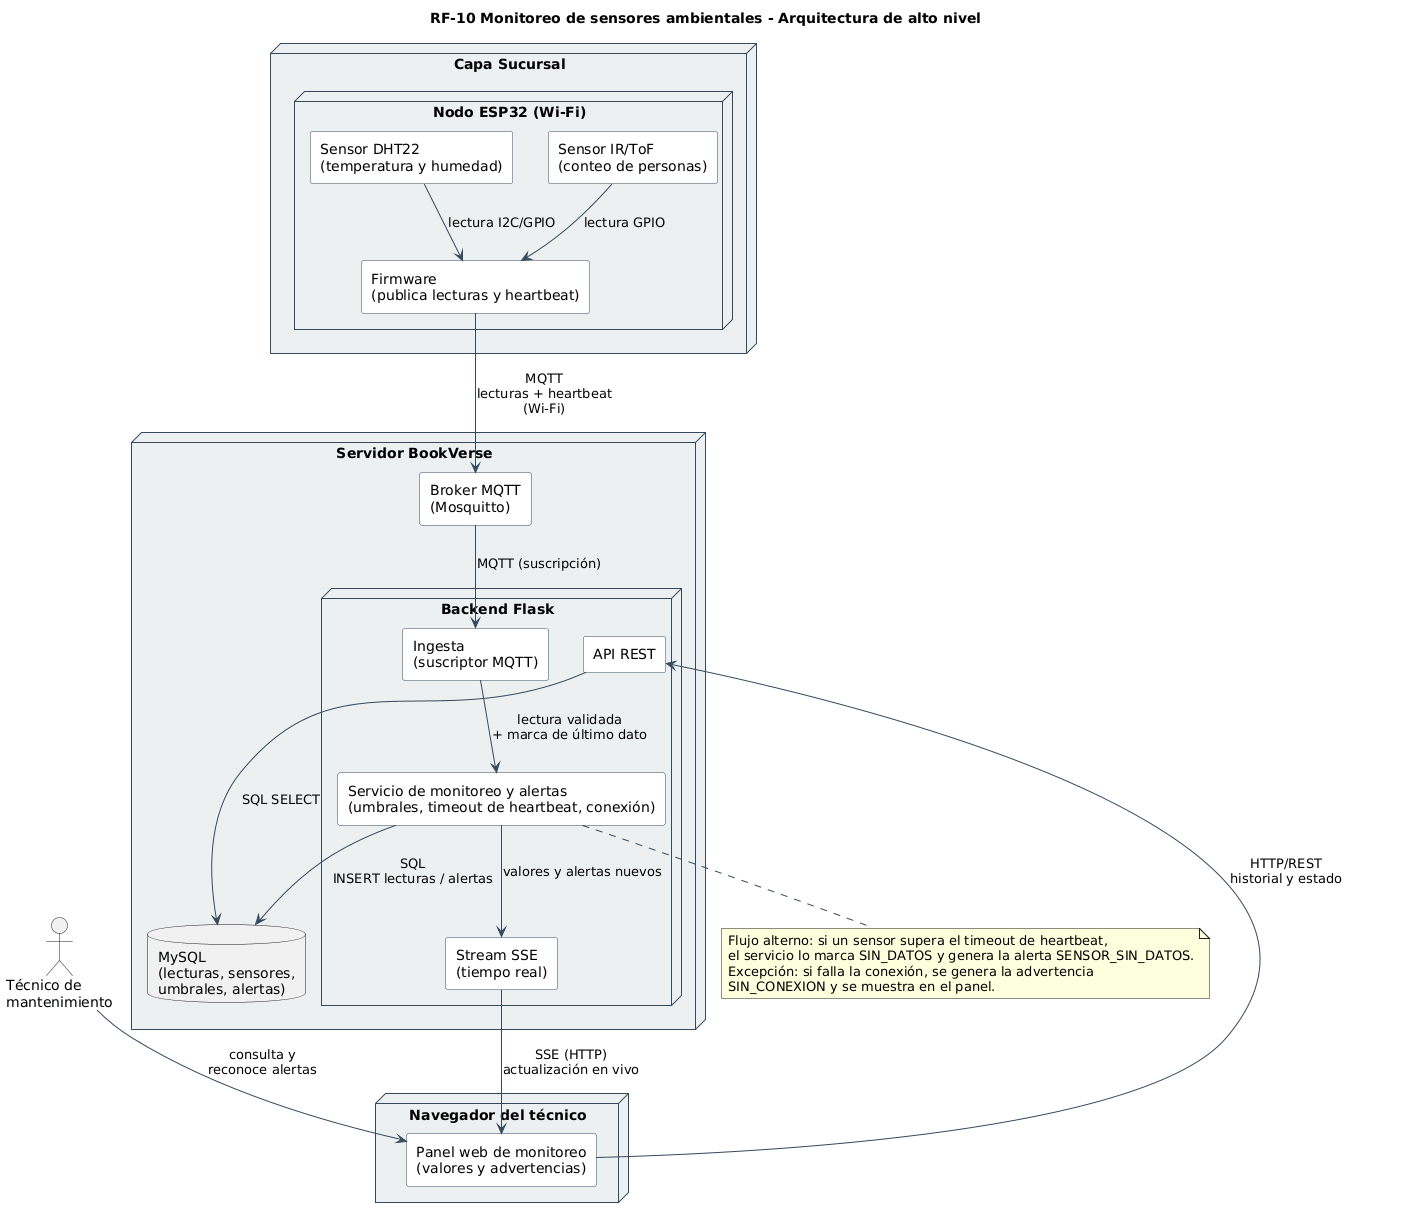

The diagram above was rendered by PlantUML. Its source (embedded in the PNG):
@startuml arquitectura_rf10
title RF-10 Monitoreo de sensores ambientales - Arquitectura de alto nivel
skinparam shadowing false
skinparam componentStyle rectangle
skinparam defaultFontName Arial
skinparam ArrowColor #34495E
skinparam node {
  BackgroundColor #ECF0F1
  BorderColor #34495E
}
skinparam component {
  BackgroundColor #FDFEFE
  BorderColor #34495E
}

actor "Técnico de\nmantenimiento" as Tecnico

node "Capa Sucursal" as Sucursal {
  node "Nodo ESP32 (Wi-Fi)" as ESP {
    component "Sensor DHT22\n(temperatura y humedad)" as DHT
    component "Sensor IR/ToF\n(conteo de personas)" as IR
    component "Firmware\n(publica lecturas y heartbeat)" as FW
  }
}

node "Servidor BookVerse" as Server {
  component "Broker MQTT\n(Mosquitto)" as Broker
  node "Backend Flask" as Backend {
    component "Ingesta\n(suscriptor MQTT)" as Ingesta
    component "Servicio de monitoreo y alertas\n(umbrales, timeout de heartbeat, conexión)" as Monitor
    component "API REST" as API
    component "Stream SSE\n(tiempo real)" as SSE
  }
  database "MySQL\n(lecturas, sensores,\numbrales, alertas)" as DB
}

node "Navegador del técnico" as Browser {
  component "Panel web de monitoreo\n(valores y advertencias)" as Panel
}

DHT --> FW : lectura I2C/GPIO
IR --> FW : lectura GPIO
FW --> Broker : MQTT\nlecturas + heartbeat\n(Wi-Fi)
Broker --> Ingesta : MQTT (suscripción)
Ingesta --> Monitor : lectura validada\n+ marca de último dato
Monitor --> DB : SQL\nINSERT lecturas / alertas
API --> DB : SQL SELECT
Monitor --> SSE : valores y alertas nuevos
SSE --> Panel : SSE (HTTP)\nactualización en vivo
Panel --> API : HTTP/REST\nhistorial y estado
Tecnico --> Panel : consulta y\nreconoce alertas

note bottom of Monitor
  Flujo alterno: si un sensor supera el timeout de heartbeat,
  el servicio lo marca SIN_DATOS y genera la alerta SENSOR_SIN_DATOS.
  Excepción: si falla la conexión, se genera la advertencia
  SIN_CONEXION y se muestra en el panel.
end note
@enduml